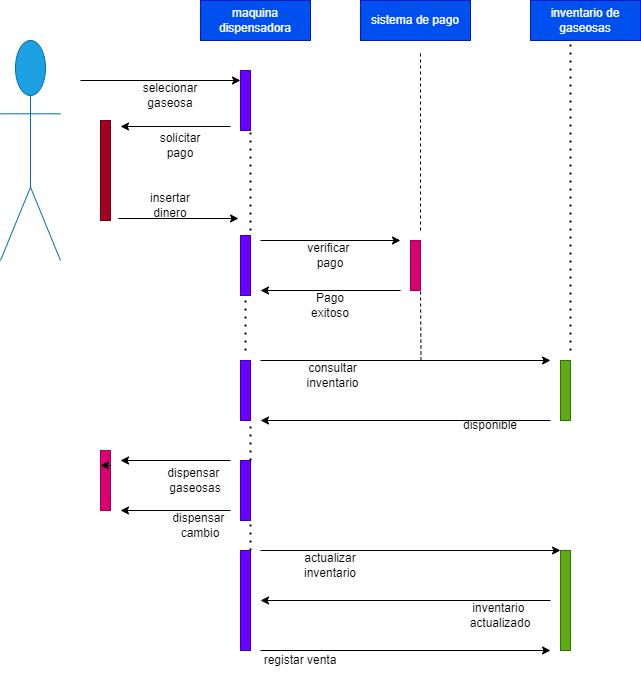

The diagram above was exported from draw.io. Its source (the exported page's mxGraphModel, read from the mxfile embedded in the PNG):
<mxGraphModel dx="1130" dy="779" grid="1" gridSize="10" guides="1" tooltips="1" connect="1" arrows="1" fold="1" page="1" pageScale="1" pageWidth="850" pageHeight="1100" math="0" shadow="0">
  <root>
    <mxCell id="0" />
    <mxCell id="1" parent="0" />
    <mxCell id="2" value="Cliente&lt;br&gt;" style="shape=umlActor;verticalLabelPosition=bottom;verticalAlign=top;html=1;fillColor=#1ba1e2;fontColor=#ffffff;strokeColor=#006EAF;" parent="1" vertex="1">
      <mxGeometry y="240" width="60" height="220" as="geometry" />
    </mxCell>
    <mxCell id="4" value="" style="endArrow=classic;html=1;" parent="1" edge="1">
      <mxGeometry width="50" height="50" relative="1" as="geometry">
        <mxPoint x="80" y="280" as="sourcePoint" />
        <mxPoint x="240" y="280" as="targetPoint" />
      </mxGeometry>
    </mxCell>
    <mxCell id="5" value="maquina dispensadora" style="rounded=0;whiteSpace=wrap;html=1;fillColor=#0050ef;fontColor=#ffffff;strokeColor=#001DBC;" parent="1" vertex="1">
      <mxGeometry x="200" y="200" width="110" height="40" as="geometry" />
    </mxCell>
    <mxCell id="6" value="sistema de pago" style="rounded=0;whiteSpace=wrap;html=1;fillColor=#0050ef;fontColor=#ffffff;strokeColor=#001DBC;" parent="1" vertex="1">
      <mxGeometry x="360" y="200" width="110" height="40" as="geometry" />
    </mxCell>
    <mxCell id="8" value="inventario de gaseosas" style="rounded=0;whiteSpace=wrap;html=1;fillColor=#0050ef;fontColor=#ffffff;strokeColor=#001DBC;" parent="1" vertex="1">
      <mxGeometry x="530" y="200" width="110" height="40" as="geometry" />
    </mxCell>
    <mxCell id="9" value="" style="rounded=0;whiteSpace=wrap;html=1;fillColor=#6a00ff;fontColor=#ffffff;strokeColor=#3700CC;" parent="1" vertex="1">
      <mxGeometry x="240" y="270" width="10" height="60" as="geometry" />
    </mxCell>
    <mxCell id="10" value="" style="rounded=0;whiteSpace=wrap;html=1;fillColor=#d80073;fontColor=#ffffff;strokeColor=#A50040;" parent="1" vertex="1">
      <mxGeometry x="410" y="440" width="10" height="50" as="geometry" />
    </mxCell>
    <mxCell id="11" value="" style="rounded=0;whiteSpace=wrap;html=1;fillColor=#60a917;fontColor=#ffffff;strokeColor=#2D7600;" parent="1" vertex="1">
      <mxGeometry x="560" y="560" width="10" height="60" as="geometry" />
    </mxCell>
    <mxCell id="12" value="selecionar gaseosa" style="text;html=1;strokeColor=none;fillColor=none;align=center;verticalAlign=middle;whiteSpace=wrap;rounded=0;" parent="1" vertex="1">
      <mxGeometry x="140" y="280" width="60" height="30" as="geometry" />
    </mxCell>
    <mxCell id="13" value="" style="endArrow=classic;html=1;" parent="1" edge="1">
      <mxGeometry width="50" height="50" relative="1" as="geometry">
        <mxPoint x="230" y="326" as="sourcePoint" />
        <mxPoint x="120" y="326" as="targetPoint" />
      </mxGeometry>
    </mxCell>
    <mxCell id="14" value="solicitar pago" style="text;html=1;strokeColor=none;fillColor=none;align=center;verticalAlign=middle;whiteSpace=wrap;rounded=0;" parent="1" vertex="1">
      <mxGeometry x="150" y="330" width="60" height="30" as="geometry" />
    </mxCell>
    <mxCell id="15" value="" style="endArrow=classic;html=1;" parent="1" edge="1">
      <mxGeometry width="50" height="50" relative="1" as="geometry">
        <mxPoint x="118" y="418" as="sourcePoint" />
        <mxPoint x="238" y="418" as="targetPoint" />
      </mxGeometry>
    </mxCell>
    <mxCell id="16" value="insertar dinero" style="text;html=1;strokeColor=none;fillColor=none;align=center;verticalAlign=middle;whiteSpace=wrap;rounded=0;" parent="1" vertex="1">
      <mxGeometry x="140" y="390" width="60" height="30" as="geometry" />
    </mxCell>
    <mxCell id="17" value="" style="endArrow=classic;html=1;" parent="1" edge="1">
      <mxGeometry width="50" height="50" relative="1" as="geometry">
        <mxPoint x="260" y="440" as="sourcePoint" />
        <mxPoint x="400" y="440" as="targetPoint" />
        <Array as="points" />
      </mxGeometry>
    </mxCell>
    <mxCell id="18" value="verificar&amp;nbsp; pago" style="text;html=1;strokeColor=none;fillColor=none;align=center;verticalAlign=middle;whiteSpace=wrap;rounded=0;" parent="1" vertex="1">
      <mxGeometry x="300" y="440" width="60" height="30" as="geometry" />
    </mxCell>
    <mxCell id="19" value="" style="html=1;points=[];perimeter=orthogonalPerimeter;fillColor=#a20025;fontColor=#ffffff;strokeColor=#6F0000;" parent="1" vertex="1">
      <mxGeometry x="100" y="320" width="10" height="100" as="geometry" />
    </mxCell>
    <mxCell id="24" value="" style="endArrow=classic;html=1;" parent="1" edge="1">
      <mxGeometry width="50" height="50" relative="1" as="geometry">
        <mxPoint x="400" y="490" as="sourcePoint" />
        <mxPoint x="260" y="490" as="targetPoint" />
      </mxGeometry>
    </mxCell>
    <mxCell id="25" value="Pago exitoso" style="text;html=1;strokeColor=none;fillColor=none;align=center;verticalAlign=middle;whiteSpace=wrap;rounded=0;" parent="1" vertex="1">
      <mxGeometry x="300" y="490" width="60" height="30" as="geometry" />
    </mxCell>
    <mxCell id="27" value="" style="endArrow=classic;html=1;" parent="1" edge="1">
      <mxGeometry width="50" height="50" relative="1" as="geometry">
        <mxPoint x="260" y="560" as="sourcePoint" />
        <mxPoint x="550" y="560" as="targetPoint" />
      </mxGeometry>
    </mxCell>
    <mxCell id="28" value="consultar inventario" style="text;html=1;strokeColor=none;fillColor=none;align=center;verticalAlign=middle;whiteSpace=wrap;rounded=0;" parent="1" vertex="1">
      <mxGeometry x="290" y="560" width="85" height="30" as="geometry" />
    </mxCell>
    <mxCell id="29" value="" style="rounded=0;whiteSpace=wrap;html=1;fillColor=#d80073;fontColor=#ffffff;strokeColor=#A50040;" parent="1" vertex="1">
      <mxGeometry x="100" y="650" width="10" height="60" as="geometry" />
    </mxCell>
    <mxCell id="32" value="" style="endArrow=classic;html=1;" parent="1" edge="1">
      <mxGeometry width="50" height="50" relative="1" as="geometry">
        <mxPoint x="550" y="620" as="sourcePoint" />
        <mxPoint x="260" y="620" as="targetPoint" />
      </mxGeometry>
    </mxCell>
    <mxCell id="33" value="disponible" style="text;html=1;strokeColor=none;fillColor=none;align=center;verticalAlign=middle;whiteSpace=wrap;rounded=0;" parent="1" vertex="1">
      <mxGeometry x="460" y="610" width="60" height="30" as="geometry" />
    </mxCell>
    <mxCell id="34" value="" style="endArrow=classic;html=1;" parent="1" edge="1">
      <mxGeometry width="50" height="50" relative="1" as="geometry">
        <mxPoint x="230" y="660" as="sourcePoint" />
        <mxPoint x="120" y="660" as="targetPoint" />
      </mxGeometry>
    </mxCell>
    <mxCell id="35" value="dispensar&amp;nbsp; gaseosas" style="text;html=1;strokeColor=none;fillColor=none;align=center;verticalAlign=middle;whiteSpace=wrap;rounded=0;" parent="1" vertex="1">
      <mxGeometry x="160" y="665" width="70" height="30" as="geometry" />
    </mxCell>
    <mxCell id="37" value="" style="endArrow=classic;html=1;" parent="1" edge="1">
      <mxGeometry width="50" height="50" relative="1" as="geometry">
        <mxPoint x="230" y="710" as="sourcePoint" />
        <mxPoint x="120" y="710" as="targetPoint" />
      </mxGeometry>
    </mxCell>
    <mxCell id="38" value="dispensar&amp;nbsp; cambio" style="text;html=1;strokeColor=none;fillColor=none;align=center;verticalAlign=middle;whiteSpace=wrap;rounded=0;" parent="1" vertex="1">
      <mxGeometry x="170" y="710" width="60" height="30" as="geometry" />
    </mxCell>
    <mxCell id="39" value="" style="endArrow=classic;html=1;" parent="1" edge="1">
      <mxGeometry width="50" height="50" relative="1" as="geometry">
        <mxPoint x="260" y="750" as="sourcePoint" />
        <mxPoint x="560" y="750" as="targetPoint" />
      </mxGeometry>
    </mxCell>
    <mxCell id="40" value="actualizar inventario" style="text;html=1;strokeColor=none;fillColor=none;align=center;verticalAlign=middle;whiteSpace=wrap;rounded=0;" parent="1" vertex="1">
      <mxGeometry x="300" y="750" width="60" height="30" as="geometry" />
    </mxCell>
    <mxCell id="41" value="" style="endArrow=classic;html=1;" parent="1" edge="1">
      <mxGeometry width="50" height="50" relative="1" as="geometry">
        <mxPoint x="550" y="800" as="sourcePoint" />
        <mxPoint x="260" y="800" as="targetPoint" />
      </mxGeometry>
    </mxCell>
    <mxCell id="42" value="inventario&amp;nbsp;&lt;br&gt;actualizado" style="text;html=1;strokeColor=none;fillColor=none;align=center;verticalAlign=middle;whiteSpace=wrap;rounded=0;" parent="1" vertex="1">
      <mxGeometry x="450" y="800" width="100" height="30" as="geometry" />
    </mxCell>
    <mxCell id="44" value="" style="endArrow=classic;html=1;" parent="1" edge="1">
      <mxGeometry width="50" height="50" relative="1" as="geometry">
        <mxPoint x="260" y="850" as="sourcePoint" />
        <mxPoint x="550" y="850" as="targetPoint" />
      </mxGeometry>
    </mxCell>
    <mxCell id="45" value="registar venta" style="text;html=1;strokeColor=none;fillColor=none;align=center;verticalAlign=middle;whiteSpace=wrap;rounded=0;" parent="1" vertex="1">
      <mxGeometry x="260" y="840" width="80" height="40" as="geometry" />
    </mxCell>
    <mxCell id="46" value="" style="rounded=0;whiteSpace=wrap;html=1;fillColor=#6a00ff;fontColor=#ffffff;strokeColor=#3700CC;" parent="1" vertex="1">
      <mxGeometry x="240" y="435" width="10" height="60" as="geometry" />
    </mxCell>
    <mxCell id="47" value="" style="rounded=0;whiteSpace=wrap;html=1;fillColor=#6a00ff;fontColor=#ffffff;strokeColor=#3700CC;" parent="1" vertex="1">
      <mxGeometry x="240" y="560" width="10" height="60" as="geometry" />
    </mxCell>
    <mxCell id="48" value="" style="rounded=0;whiteSpace=wrap;html=1;fillColor=#6a00ff;fontColor=#ffffff;strokeColor=#3700CC;" parent="1" vertex="1">
      <mxGeometry x="240" y="660" width="10" height="60" as="geometry" />
    </mxCell>
    <mxCell id="50" value="" style="rounded=0;whiteSpace=wrap;html=1;fillColor=#6a00ff;fontColor=#ffffff;strokeColor=#3700CC;" parent="1" vertex="1">
      <mxGeometry x="240" y="750" width="10" height="100" as="geometry" />
    </mxCell>
    <mxCell id="51" value="" style="endArrow=none;dashed=1;html=1;" parent="1" edge="1">
      <mxGeometry width="50" height="50" relative="1" as="geometry">
        <mxPoint x="420" y="430" as="sourcePoint" />
        <mxPoint x="420" y="250" as="targetPoint" />
      </mxGeometry>
    </mxCell>
    <mxCell id="52" value="" style="endArrow=none;dashed=1;html=1;" parent="1" edge="1">
      <mxGeometry width="50" height="50" relative="1" as="geometry">
        <mxPoint x="420.5" y="560" as="sourcePoint" />
        <mxPoint x="420" y="490" as="targetPoint" />
      </mxGeometry>
    </mxCell>
    <mxCell id="53" value="" style="endArrow=none;dashed=1;html=1;dashPattern=1 3;strokeWidth=2;" parent="1" edge="1">
      <mxGeometry width="50" height="50" relative="1" as="geometry">
        <mxPoint x="570" y="550" as="sourcePoint" />
        <mxPoint x="570" y="240" as="targetPoint" />
      </mxGeometry>
    </mxCell>
    <mxCell id="55" value="" style="endArrow=none;dashed=1;html=1;dashPattern=1 3;strokeWidth=2;" parent="1" edge="1">
      <mxGeometry width="50" height="50" relative="1" as="geometry">
        <mxPoint x="250" y="430" as="sourcePoint" />
        <mxPoint x="250" y="330" as="targetPoint" />
      </mxGeometry>
    </mxCell>
    <mxCell id="56" value="" style="endArrow=none;dashed=1;html=1;dashPattern=1 3;strokeWidth=2;entryX=0.5;entryY=1;entryDx=0;entryDy=0;" parent="1" target="46" edge="1">
      <mxGeometry width="50" height="50" relative="1" as="geometry">
        <mxPoint x="245" y="550" as="sourcePoint" />
        <mxPoint x="220" y="510" as="targetPoint" />
      </mxGeometry>
    </mxCell>
    <mxCell id="59" value="" style="endArrow=none;dashed=1;html=1;dashPattern=1 3;strokeWidth=2;exitX=1;exitY=0;exitDx=0;exitDy=0;entryX=1;entryY=1;entryDx=0;entryDy=0;" parent="1" source="48" target="47" edge="1">
      <mxGeometry width="50" height="50" relative="1" as="geometry">
        <mxPoint x="250" y="650" as="sourcePoint" />
        <mxPoint x="190" y="650" as="targetPoint" />
      </mxGeometry>
    </mxCell>
    <mxCell id="61" value="" style="endArrow=none;dashed=1;html=1;dashPattern=1 3;strokeWidth=2;exitX=1;exitY=0;exitDx=0;exitDy=0;" parent="1" source="50" edge="1">
      <mxGeometry width="50" height="50" relative="1" as="geometry">
        <mxPoint x="200" y="770" as="sourcePoint" />
        <mxPoint x="250" y="720" as="targetPoint" />
      </mxGeometry>
    </mxCell>
    <mxCell id="62" style="edgeStyle=none;html=1;exitX=1;exitY=0.25;exitDx=0;exitDy=0;entryX=0;entryY=0.25;entryDx=0;entryDy=0;" edge="1" parent="1" source="29" target="29">
      <mxGeometry relative="1" as="geometry" />
    </mxCell>
    <mxCell id="63" value="" style="rounded=0;whiteSpace=wrap;html=1;fillColor=#60a917;fontColor=#ffffff;strokeColor=#2D7600;" vertex="1" parent="1">
      <mxGeometry x="560" y="750" width="10" height="100" as="geometry" />
    </mxCell>
  </root>
</mxGraphModel>